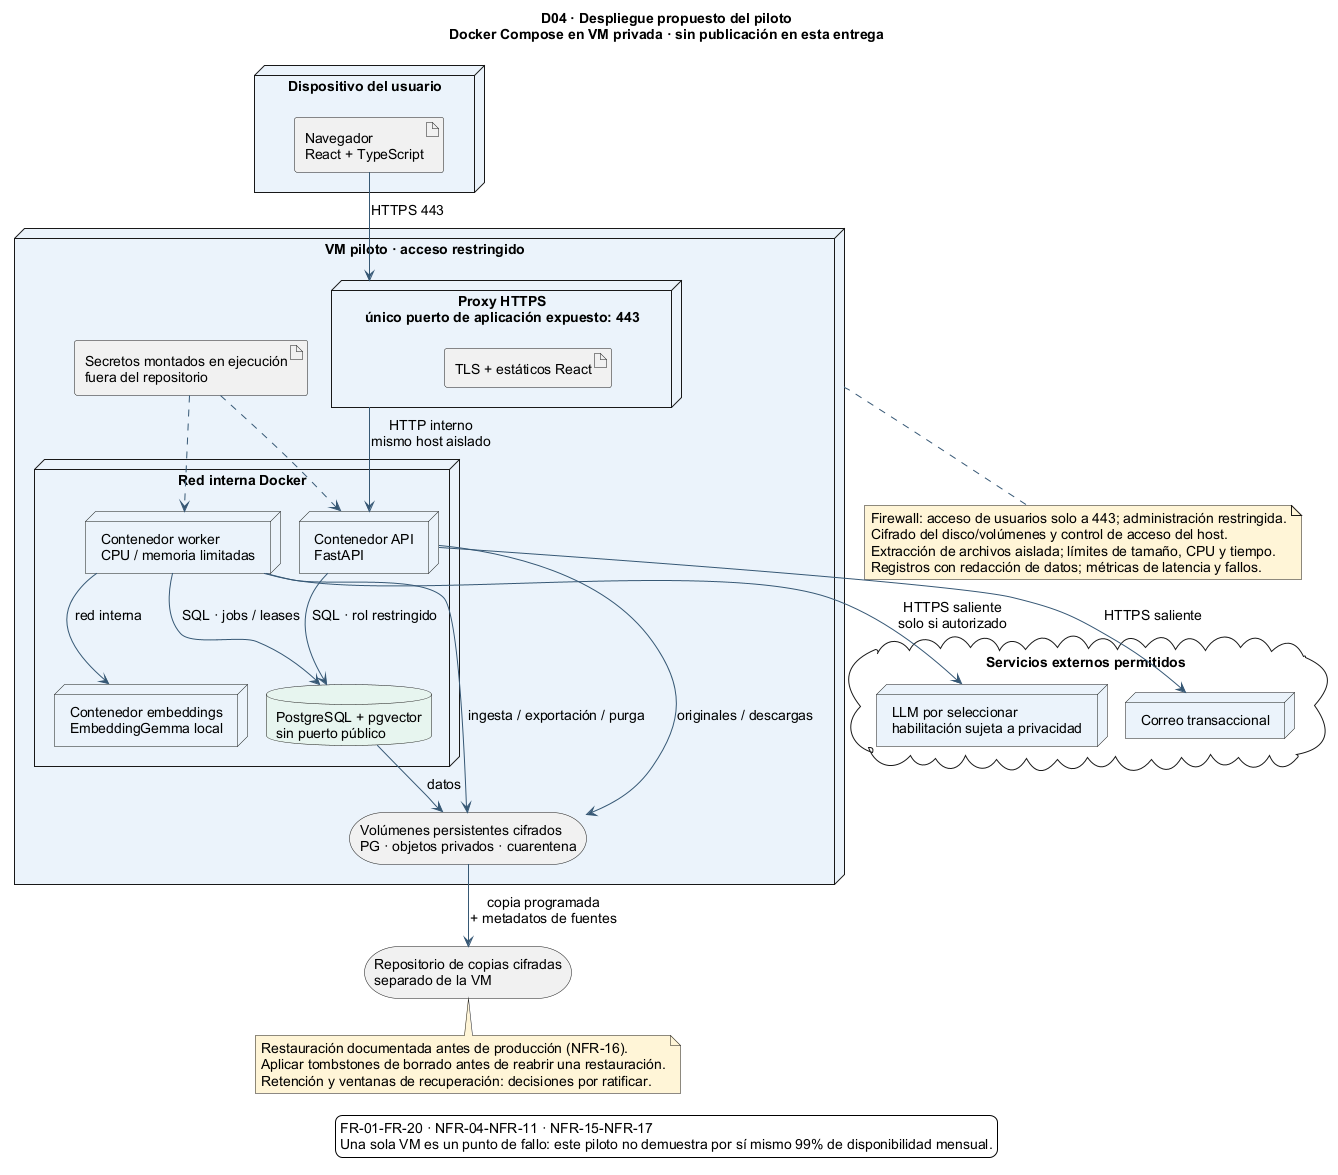

The diagram above was rendered by PlantUML. Its source (embedded in the PNG):
@startuml
!pragma layout smetana
skinparam backgroundColor #FFFFFF
skinparam shadowing false
skinparam defaultFontName Arial
skinparam defaultFontSize 14
skinparam ArrowColor #375875
skinparam nodeBackgroundColor #EAF3FA
skinparam databaseBackgroundColor #E7F4EE
skinparam noteBackgroundColor #FFF4D6
top to bottom direction
title D04 · Despliegue propuesto del piloto\nDocker Compose en VM privada · sin publicación en esta entrega
node "Dispositivo del usuario" {
  artifact "Navegador\nReact + TypeScript" as BROWSER
}
node "VM piloto · acceso restringido" as VM {
  node "Proxy HTTPS\núnico puerto de aplicación expuesto: 443" as PROXY {
    artifact "TLS + estáticos React" as STATIC
  }
  node "Red interna Docker" {
    node "Contenedor API\nFastAPI" as API
    node "Contenedor worker\nCPU / memoria limitadas" as WORK
    node "Contenedor embeddings\nEmbeddingGemma local" as EMB
    database "PostgreSQL + pgvector\nsin puerto público" as PG
  }
  storage "Volúmenes persistentes cifrados\nPG · objetos privados · cuarentena" as VOL
  artifact "Secretos montados en ejecución\nfuera del repositorio" as SEC
}
cloud "Servicios externos permitidos" {
  node "Correo transaccional" as MAIL
  node "LLM por seleccionar\nhabilitación sujeta a privacidad" as LLM
}
storage "Repositorio de copias cifradas\nseparado de la VM" as BACKUP
BROWSER --> PROXY : HTTPS 443
PROXY --> API : HTTP interno\nmismo host aislado
API --> PG : SQL · rol restringido
WORK --> PG : SQL · jobs / leases
WORK --> EMB : red interna
PG --> VOL : datos
API --> VOL : originales / descargas
WORK --> VOL : ingesta / exportación / purga
SEC ..> API
SEC ..> WORK
API --> MAIL : HTTPS saliente
WORK --> LLM : HTTPS saliente\nsolo si autorizado
VOL --> BACKUP : copia programada\n+ metadatos de fuentes
note bottom of VM
Firewall: acceso de usuarios solo a 443; administración restringida.
Cifrado del disco/volúmenes y control de acceso del host.
Extracción de archivos aislada; límites de tamaño, CPU y tiempo.
Registros con redacción de datos; métricas de latencia y fallos.
end note
note bottom of BACKUP
Restauración documentada antes de producción (NFR-16).
Aplicar tombstones de borrado antes de reabrir una restauración.
Retención y ventanas de recuperación: decisiones por ratificar.
end note
legend bottom
FR-01-FR-20 · NFR-04-NFR-11 · NFR-15-NFR-17
Una sola VM es un punto de fallo: este piloto no demuestra por sí mismo 99% de disponibilidad mensual.
endlegend
@enduml